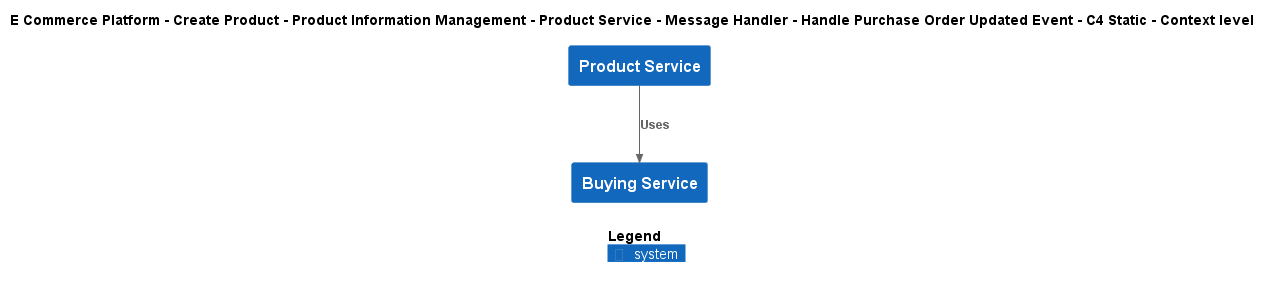

The diagram above was rendered by PlantUML. Its source (embedded in the PNG):
@startuml
!include ..\..\..\..\..\..\..\..\..\.c4s\C4_Context.puml

AddElementTag("c4interflow:lifecycle:new", $bgColor=green, $fontColor=#ffffff, $borderColor=green, $shadowing="False")
AddElementTag("c4interflow:lifecycle:changed", $bgColor=orange, $fontColor=#ffffff, $borderColor=orange, $shadowing="False")
AddElementTag("c4interflow:lifecycle:removed", $bgColor=red, $fontColor=#ffffff, $borderColor=red, $shadowing="False")

AddRelTag("c4interflow:lifecycle:new", $textColor=green, $lineColor=green)
AddRelTag("c4interflow:lifecycle:changed", $textColor=orange, $lineColor=orange)
AddRelTag("c4interflow:lifecycle:removed", $textColor=red, $lineColor=red)

SHOW_PERSON_PORTRAIT()
LAYOUT_TOP_DOWN()

skinparam linetype polyline

title E Commerce Platform - Create Product - Product Information Management - Product Service - Message Handler - Handle Purchase Order Updated Event - C4 Static - Context level

System(ECommercePlatform.CreateProduct.ProductInformationManagement.SoftwareSystems.ProductService, "Product Service", "")
System(ECommercePlatform.CreateProduct.BuyingAndMerchandising.SoftwareSystems.BuyingService, "Buying Service", "")

Rel(ECommercePlatform.CreateProduct.ProductInformationManagement.SoftwareSystems.ProductService, ECommercePlatform.CreateProduct.BuyingAndMerchandising.SoftwareSystems.BuyingService, "Uses")


SHOW_LEGEND()
@enduml